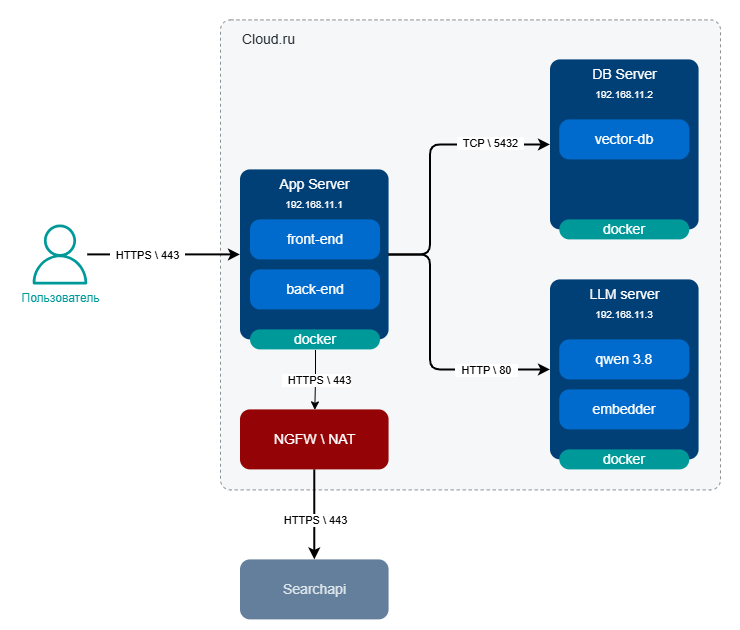

The diagram above was exported from draw.io. Its source (the exported page's mxGraphModel, read from the mxfile embedded in the PNG):
<mxGraphModel dx="1518" dy="823" grid="1" gridSize="10" guides="1" tooltips="1" connect="1" arrows="1" fold="1" page="1" pageScale="1" pageWidth="827" pageHeight="1169" math="0" shadow="0">
  <root>
    <mxCell id="0" />
    <mxCell id="1" parent="0" />
    <mxCell id="sSCcgb26YjuRL3gYrOd4-29" parent="1" style="verticalLabelPosition=bottom;verticalAlign=top;html=1;shape=mxgraph.basic.rect;fillColor2=none;strokeWidth=1;size=20;indent=5;strokeColor=none;" value="" vertex="1">
      <mxGeometry height="630" width="740" y="200" as="geometry" />
    </mxCell>
    <mxCell id="sSCcgb26YjuRL3gYrOd4-1" parent="1" style="rounded=1;whiteSpace=wrap;html=1;absoluteArcSize=1;fillColor=light-dark(#eef0f2, #56aeef);strokeColor=light-dark(#202932, #ededed);fontColor=light-dark(#202932, #ededed);fillStyle=auto;fontSize=14;gradientColor=none;dashed=1;verticalAlign=top;align=left;spacingLeft=20;spacingTop=5;opacity=50;" value="Cloud.ru" vertex="1">
      <mxGeometry height="470" width="500" x="220" y="220" as="geometry" />
    </mxCell>
    <mxCell id="sSCcgb26YjuRL3gYrOd4-9" edge="1" parent="1" source="sSCcgb26YjuRL3gYrOd4-2" style="edgeStyle=orthogonalEdgeStyle;rounded=1;orthogonalLoop=1;jettySize=auto;html=1;exitX=1;exitY=0.5;exitDx=0;exitDy=0;fontSize=12;strokeWidth=2;curved=0;" target="sSCcgb26YjuRL3gYrOd4-8">
      <mxGeometry relative="1" as="geometry">
        <Array as="points">
          <mxPoint x="430" y="455" />
          <mxPoint x="430" y="345" />
        </Array>
      </mxGeometry>
    </mxCell>
    <mxCell id="sSCcgb26YjuRL3gYrOd4-10" connectable="0" parent="sSCcgb26YjuRL3gYrOd4-9" style="edgeLabel;html=1;align=center;verticalAlign=middle;resizable=0;points=[];" value="&amp;nbsp; TCP \ 5432&amp;nbsp;&amp;nbsp;" vertex="1">
      <mxGeometry relative="1" x="0.1227" y="-1" as="geometry">
        <mxPoint x="59" y="-3" as="offset" />
      </mxGeometry>
    </mxCell>
    <mxCell id="sSCcgb26YjuRL3gYrOd4-2" parent="1" style="rounded=1;whiteSpace=wrap;html=1;absoluteArcSize=1;fillColor=#014076;strokeColor=none;fontColor=#FFFFFF;fontSize=14;verticalAlign=top;container=1;collapsible=0;recursiveResize=0;" value="App Server" vertex="1">
      <mxGeometry height="170" width="148.57" x="240" y="370" as="geometry" />
    </mxCell>
    <mxCell id="sSCcgb26YjuRL3gYrOd4-15" parent="sSCcgb26YjuRL3gYrOd4-2" style="text;html=1;whiteSpace=wrap;strokeColor=none;fillColor=none;align=center;verticalAlign=middle;rounded=0;autosize=1;resizable=0;fontSize=10;fontColor=#FFFFFF;" value="192.168.11.1" vertex="1">
      <mxGeometry height="30" width="80" x="34.28" y="20" as="geometry" />
    </mxCell>
    <mxCell id="sSCcgb26YjuRL3gYrOd4-3" parent="1" style="rounded=1;whiteSpace=wrap;html=1;absoluteArcSize=1;fillColor=#006BCC;strokeColor=none;fontColor=#FFFFFF;fillStyle=auto;fontSize=14;" value="front-end" vertex="1">
      <mxGeometry height="40" width="130" x="250" y="420" as="geometry" />
    </mxCell>
    <mxCell id="sSCcgb26YjuRL3gYrOd4-5" edge="1" parent="1" source="sSCcgb26YjuRL3gYrOd4-4" style="edgeStyle=orthogonalEdgeStyle;rounded=0;orthogonalLoop=1;jettySize=auto;html=1;strokeWidth=2;" target="sSCcgb26YjuRL3gYrOd4-2">
      <mxGeometry relative="1" as="geometry" />
    </mxCell>
    <mxCell id="sSCcgb26YjuRL3gYrOd4-6" connectable="0" parent="sSCcgb26YjuRL3gYrOd4-5" style="edgeLabel;html=1;align=center;verticalAlign=middle;resizable=0;points=[];" value="&amp;nbsp; HTTPS \ 443&amp;nbsp;&amp;nbsp;" vertex="1">
      <mxGeometry relative="1" x="-0.3909" y="1" as="geometry">
        <mxPoint x="13" y="1" as="offset" />
      </mxGeometry>
    </mxCell>
    <mxCell id="sSCcgb26YjuRL3gYrOd4-4" parent="1" style="sketch=0;outlineConnect=0;fontColor=light-dark(#009999, #bdc7d4);gradientColor=none;fillColor=light-dark(#009999, #bec8d4);strokeColor=none;dashed=0;verticalLabelPosition=bottom;verticalAlign=top;align=center;html=1;fontSize=12;fontStyle=0;aspect=fixed;pointerEvents=1;shape=mxgraph.aws4.user;" value="Пользователь" vertex="1">
      <mxGeometry height="60" width="60" x="30" y="425" as="geometry" />
    </mxCell>
    <mxCell id="sSCcgb26YjuRL3gYrOd4-7" parent="1" style="rounded=1;whiteSpace=wrap;html=1;absoluteArcSize=1;fillColor=#006BCC;strokeColor=none;fontColor=#FFFFFF;fillStyle=auto;fontSize=14;" value="back-end" vertex="1">
      <mxGeometry height="40" width="130" x="250" y="470" as="geometry" />
    </mxCell>
    <mxCell id="sSCcgb26YjuRL3gYrOd4-8" parent="1" style="rounded=1;whiteSpace=wrap;html=1;absoluteArcSize=1;fillColor=#014076;strokeColor=none;fontColor=#FFFFFF;fontSize=14;verticalAlign=top;" value="DB Server" vertex="1">
      <mxGeometry height="170" width="148.57" x="550" y="260" as="geometry" />
    </mxCell>
    <mxCell id="sSCcgb26YjuRL3gYrOd4-17" edge="1" parent="1" source="sSCcgb26YjuRL3gYrOd4-2" style="edgeStyle=orthogonalEdgeStyle;rounded=1;orthogonalLoop=1;jettySize=auto;html=1;exitX=1;exitY=0.5;exitDx=0;exitDy=0;entryX=0;entryY=0.5;entryDx=0;entryDy=0;strokeWidth=2;curved=0;" target="sSCcgb26YjuRL3gYrOd4-14">
      <mxGeometry relative="1" as="geometry">
        <Array as="points">
          <mxPoint x="430" y="455" />
          <mxPoint x="430" y="570" />
        </Array>
      </mxGeometry>
    </mxCell>
    <mxCell id="sSCcgb26YjuRL3gYrOd4-21" connectable="0" parent="sSCcgb26YjuRL3gYrOd4-17" style="edgeLabel;html=1;align=center;verticalAlign=middle;resizable=0;points=[];" value="&amp;nbsp; HTTP \ 80&amp;nbsp;&amp;nbsp;" vertex="1">
      <mxGeometry relative="1" x="0.2315" y="-1" as="geometry">
        <mxPoint x="42" y="-1" as="offset" />
      </mxGeometry>
    </mxCell>
    <mxCell id="sSCcgb26YjuRL3gYrOd4-24" edge="1" parent="1" source="sSCcgb26YjuRL3gYrOd4-11" style="edgeStyle=orthogonalEdgeStyle;rounded=0;orthogonalLoop=1;jettySize=auto;html=1;exitX=0.5;exitY=1;exitDx=0;exitDy=0;entryX=0.5;entryY=0;entryDx=0;entryDy=0;" target="sSCcgb26YjuRL3gYrOd4-23">
      <mxGeometry relative="1" as="geometry" />
    </mxCell>
    <mxCell id="sSCcgb26YjuRL3gYrOd4-25" connectable="0" parent="sSCcgb26YjuRL3gYrOd4-24" style="edgeLabel;html=1;align=center;verticalAlign=middle;resizable=0;points=[];" value="&amp;nbsp; HTTPS \ 443" vertex="1">
      <mxGeometry relative="1" x="-0.0216" y="1" as="geometry">
        <mxPoint x="1" y="-1" as="offset" />
      </mxGeometry>
    </mxCell>
    <mxCell id="sSCcgb26YjuRL3gYrOd4-11" parent="1" style="rounded=1;whiteSpace=wrap;html=1;absoluteArcSize=1;fillColor=light-dark(#009999, #56aeef);strokeColor=none;fontColor=#FFFFFF;fillStyle=auto;fontSize=14;" value="docker" vertex="1">
      <mxGeometry height="20" width="130" x="250" y="530" as="geometry" />
    </mxCell>
    <mxCell id="sSCcgb26YjuRL3gYrOd4-12" parent="1" style="rounded=1;whiteSpace=wrap;html=1;absoluteArcSize=1;fillColor=light-dark(#009999, #56aeef);strokeColor=none;fontColor=#FFFFFF;fillStyle=auto;fontSize=14;" value="docker" vertex="1">
      <mxGeometry height="20" width="130" x="559.28" y="420" as="geometry" />
    </mxCell>
    <mxCell id="sSCcgb26YjuRL3gYrOd4-13" parent="1" style="rounded=1;whiteSpace=wrap;html=1;absoluteArcSize=1;fillColor=#006BCC;strokeColor=none;fontColor=#FFFFFF;fillStyle=auto;fontSize=14;" value="vector-db" vertex="1">
      <mxGeometry height="40" width="130" x="559.28" y="320" as="geometry" />
    </mxCell>
    <mxCell id="sSCcgb26YjuRL3gYrOd4-14" parent="1" style="rounded=1;whiteSpace=wrap;html=1;absoluteArcSize=1;fillColor=#014076;strokeColor=none;fontColor=#FFFFFF;fontSize=14;verticalAlign=top;" value="LLM server" vertex="1">
      <mxGeometry height="180" width="148.57" x="550" y="480" as="geometry" />
    </mxCell>
    <mxCell id="sSCcgb26YjuRL3gYrOd4-16" parent="1" style="text;html=1;whiteSpace=wrap;strokeColor=none;fillColor=none;align=center;verticalAlign=middle;rounded=0;autosize=1;resizable=0;fontSize=10;fontColor=#FFFFFF;" value="192.168.11.2" vertex="1">
      <mxGeometry height="30" width="80" x="584.29" y="280" as="geometry" />
    </mxCell>
    <mxCell id="sSCcgb26YjuRL3gYrOd4-18" parent="1" style="rounded=1;whiteSpace=wrap;html=1;absoluteArcSize=1;fillColor=#006BCC;strokeColor=none;fontColor=#FFFFFF;fillStyle=auto;fontSize=14;" value="qwen 3.8" vertex="1">
      <mxGeometry height="40" width="130" x="559.29" y="540" as="geometry" />
    </mxCell>
    <mxCell id="sSCcgb26YjuRL3gYrOd4-19" parent="1" style="rounded=1;whiteSpace=wrap;html=1;absoluteArcSize=1;fillColor=#006BCC;strokeColor=none;fontColor=#FFFFFF;fillStyle=auto;fontSize=14;" value="embedder" vertex="1">
      <mxGeometry height="40" width="130" x="559.29" y="590" as="geometry" />
    </mxCell>
    <mxCell id="sSCcgb26YjuRL3gYrOd4-20" parent="1" style="rounded=1;whiteSpace=wrap;html=1;absoluteArcSize=1;fillColor=light-dark(#009999, #56aeef);strokeColor=none;fontColor=#FFFFFF;fillStyle=auto;fontSize=14;" value="docker" vertex="1">
      <mxGeometry height="20" width="130" x="559.28" y="650" as="geometry" />
    </mxCell>
    <mxCell id="sSCcgb26YjuRL3gYrOd4-22" parent="1" style="text;html=1;whiteSpace=wrap;strokeColor=none;fillColor=none;align=center;verticalAlign=middle;rounded=0;autosize=1;resizable=0;fontSize=10;fontColor=#FFFFFF;" value="192.168.11.3" vertex="1">
      <mxGeometry height="30" width="80" x="584.28" y="500" as="geometry" />
    </mxCell>
    <mxCell id="sSCcgb26YjuRL3gYrOd4-27" edge="1" parent="1" source="sSCcgb26YjuRL3gYrOd4-23" style="edgeStyle=orthogonalEdgeStyle;rounded=0;orthogonalLoop=1;jettySize=auto;html=1;exitX=0.5;exitY=1;exitDx=0;exitDy=0;entryX=0.5;entryY=0;entryDx=0;entryDy=0;strokeWidth=2;" target="sSCcgb26YjuRL3gYrOd4-26">
      <mxGeometry relative="1" as="geometry" />
    </mxCell>
    <mxCell id="sSCcgb26YjuRL3gYrOd4-28" connectable="0" parent="sSCcgb26YjuRL3gYrOd4-27" style="edgeLabel;html=1;align=center;verticalAlign=middle;resizable=0;points=[];" value="&amp;nbsp; HTTPS \ 443" vertex="1">
      <mxGeometry relative="1" x="0.1058" y="-3" as="geometry">
        <mxPoint as="offset" />
      </mxGeometry>
    </mxCell>
    <mxCell id="sSCcgb26YjuRL3gYrOd4-23" parent="1" style="rounded=1;whiteSpace=wrap;html=1;absoluteArcSize=1;fillColor=light-dark(#940306,#56AEEF);strokeColor=none;fontColor=#FFFFFF;fillStyle=solid;fontSize=14;" value="NGFW \ NAT" vertex="1">
      <mxGeometry height="60" width="148.57" x="240" y="610" as="geometry" />
    </mxCell>
    <mxCell id="sSCcgb26YjuRL3gYrOd4-26" parent="1" style="rounded=1;whiteSpace=wrap;html=1;absoluteArcSize=1;fillColor=#647F9C;strokeColor=none;fontColor=#DEE6EC;fontSize=14;" value="Searchapi" vertex="1">
      <mxGeometry height="60" width="148.57" x="240" y="760" as="geometry" />
    </mxCell>
  </root>
</mxGraphModel>